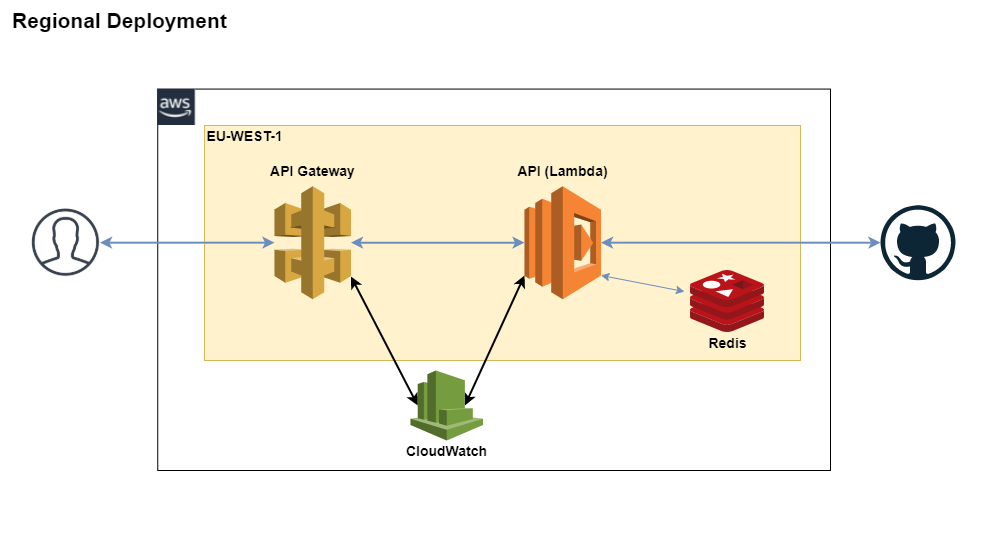

The diagram above was exported from draw.io. Its source (the exported page's mxGraphModel, read from the mxfile embedded in the PNG):
<mxGraphModel dx="1117" dy="637" grid="1" gridSize="10" guides="1" tooltips="1" connect="1" arrows="1" fold="1" page="1" pageScale="1" pageWidth="850" pageHeight="1100" math="0" shadow="0">
  <root>
    <mxCell id="0" />
    <mxCell id="1" parent="0" />
    <mxCell id="zAJDqzDhD1KUI_F-W-TA-44" value="" style="rounded=0;whiteSpace=wrap;html=1;shadow=0;glass=0;sketch=0;strokeWidth=1;align=left;noLabel=1;fontColor=none;fillColor=none;strokeColor=none;" parent="1" vertex="1">
      <mxGeometry width="980" height="550" as="geometry" />
    </mxCell>
    <mxCell id="zAJDqzDhD1KUI_F-W-TA-32" value="" style="rounded=0;arcSize=10;dashed=0;strokeWidth=1;shadow=0;glass=0;sketch=0;" parent="1" vertex="1">
      <mxGeometry x="157.25" y="88.57" width="672.75" height="381.43" as="geometry" />
    </mxCell>
    <mxCell id="zAJDqzDhD1KUI_F-W-TA-10" value="" style="shape=image;html=1;verticalAlign=top;verticalLabelPosition=bottom;labelBackgroundColor=#ffffff;imageAspect=0;aspect=fixed;image=https://cdn4.iconfinder.com/data/icons/linecon/512/photo-128.png;strokeWidth=2;fillColor=none;" parent="1" vertex="1">
      <mxGeometry x="31" y="207.93" width="68.5" height="68.5" as="geometry" />
    </mxCell>
    <mxCell id="zAJDqzDhD1KUI_F-W-TA-18" value="" style="rounded=0;whiteSpace=wrap;html=1;strokeWidth=1;glass=0;shadow=0;sketch=0;perimeterSpacing=0;fillColor=#fff2cc;strokeColor=#d6b656;" parent="1" vertex="1">
      <mxGeometry x="204" y="125" width="596" height="235" as="geometry" />
    </mxCell>
    <mxCell id="zAJDqzDhD1KUI_F-W-TA-2" value="" style="outlineConnect=0;dashed=0;verticalLabelPosition=bottom;verticalAlign=top;align=center;html=1;shape=mxgraph.aws3.api_gateway;fillColor=#D9A741;gradientColor=none;" parent="1" vertex="1">
      <mxGeometry x="274" y="185.71428571428572" width="76.5" height="112.92857142857142" as="geometry" />
    </mxCell>
    <mxCell id="zAJDqzDhD1KUI_F-W-TA-11" style="edgeStyle=orthogonalEdgeStyle;rounded=0;orthogonalLoop=1;jettySize=auto;html=1;exitX=0;exitY=0.5;exitDx=0;exitDy=0;exitPerimeter=0;fillColor=#dae8fc;strokeColor=#6c8ebf;startArrow=classic;startFill=1;strokeWidth=2;" parent="1" source="zAJDqzDhD1KUI_F-W-TA-4" target="zAJDqzDhD1KUI_F-W-TA-2" edge="1">
      <mxGeometry x="204" y="125" as="geometry" />
    </mxCell>
    <mxCell id="zAJDqzDhD1KUI_F-W-TA-41" style="edgeStyle=none;rounded=0;orthogonalLoop=1;jettySize=auto;html=1;exitX=1;exitY=0.5;exitDx=0;exitDy=0;exitPerimeter=0;startArrow=classic;startFill=1;strokeWidth=2;fillColor=#dae8fc;strokeColor=#6c8ebf;" parent="1" source="zAJDqzDhD1KUI_F-W-TA-4" target="zAJDqzDhD1KUI_F-W-TA-40" edge="1">
      <mxGeometry relative="1" as="geometry" />
    </mxCell>
    <mxCell id="d_0V2gy8aL-62UIeHGr0-3" style="rounded=0;orthogonalLoop=1;jettySize=auto;html=1;exitX=1;exitY=0.79;exitDx=0;exitDy=0;exitPerimeter=0;entryX=-0.082;entryY=0.34;entryDx=0;entryDy=0;entryPerimeter=0;startArrow=classic;startFill=1;fillColor=#dae8fc;strokeColor=#6c8ebf;" edge="1" parent="1" source="zAJDqzDhD1KUI_F-W-TA-4" target="d_0V2gy8aL-62UIeHGr0-1">
      <mxGeometry relative="1" as="geometry" />
    </mxCell>
    <mxCell id="d_0V2gy8aL-62UIeHGr0-4" style="edgeStyle=none;rounded=0;orthogonalLoop=1;jettySize=auto;html=1;exitX=0;exitY=0.79;exitDx=0;exitDy=0;exitPerimeter=0;entryX=0.75;entryY=0.5;entryDx=0;entryDy=0;entryPerimeter=0;startArrow=classic;startFill=1;strokeWidth=2;" edge="1" parent="1" source="zAJDqzDhD1KUI_F-W-TA-4" target="zAJDqzDhD1KUI_F-W-TA-45">
      <mxGeometry relative="1" as="geometry" />
    </mxCell>
    <mxCell id="zAJDqzDhD1KUI_F-W-TA-4" value="" style="outlineConnect=0;dashed=0;verticalLabelPosition=bottom;verticalAlign=top;align=center;html=1;shape=mxgraph.aws3.lambda;fillColor=#F58534;gradientColor=none;strokeWidth=2;" parent="1" vertex="1">
      <mxGeometry x="524" y="185.71428571428572" width="76.5" height="112.92857142857142" as="geometry" />
    </mxCell>
    <mxCell id="zAJDqzDhD1KUI_F-W-TA-6" value="&lt;font style=&quot;font-size: 14px&quot;&gt;API (Lambda)&lt;/font&gt;" style="text;html=1;align=center;verticalAlign=middle;resizable=0;points=[];autosize=1;fontStyle=1" parent="1" vertex="1">
      <mxGeometry x="507.25" y="160.00285714285712" width="110" height="20" as="geometry" />
    </mxCell>
    <mxCell id="zAJDqzDhD1KUI_F-W-TA-14" value="&lt;font style=&quot;font-size: 14px&quot;&gt;API Gateway&lt;/font&gt;" style="text;html=1;align=center;verticalAlign=middle;resizable=0;points=[];autosize=1;fontStyle=1" parent="1" vertex="1">
      <mxGeometry x="262.25" y="160.00285714285712" width="100" height="20" as="geometry" />
    </mxCell>
    <mxCell id="zAJDqzDhD1KUI_F-W-TA-19" value="&lt;font style=&quot;font-size: 14px&quot;&gt;EU-WEST-1&lt;/font&gt;" style="text;html=1;align=center;verticalAlign=middle;resizable=0;points=[];autosize=1;fontStyle=1" parent="1" vertex="1">
      <mxGeometry x="199" y="125.00142857142856" width="90" height="20" as="geometry" />
    </mxCell>
    <mxCell id="zAJDqzDhD1KUI_F-W-TA-35" value="&lt;b&gt;&lt;font style=&quot;font-size: 21px&quot;&gt;Regional Deployment&lt;/font&gt;&lt;/b&gt;" style="text;html=1;strokeColor=none;fillColor=none;align=left;verticalAlign=middle;whiteSpace=wrap;rounded=0;shadow=0;glass=0;sketch=0;" parent="1" vertex="1">
      <mxGeometry x="10" y="10" width="230" height="20" as="geometry" />
    </mxCell>
    <mxCell id="zAJDqzDhD1KUI_F-W-TA-39" value="" style="shape=image;verticalLabelPosition=bottom;labelBackgroundColor=#ffffff;verticalAlign=top;aspect=fixed;imageAspect=0;image=data:image/png,(base64 omitted: 2724 chars);" parent="1" vertex="1">
      <mxGeometry x="157.25" y="89" width="38" height="36" as="geometry" />
    </mxCell>
    <mxCell id="zAJDqzDhD1KUI_F-W-TA-29" style="edgeStyle=none;rounded=0;orthogonalLoop=1;jettySize=auto;html=1;exitX=1;exitY=0.5;exitDx=0;exitDy=0;startArrow=classic;startFill=1;strokeWidth=2;fillColor=#dae8fc;strokeColor=#6c8ebf;" parent="1" source="zAJDqzDhD1KUI_F-W-TA-10" target="zAJDqzDhD1KUI_F-W-TA-2" edge="1">
      <mxGeometry relative="1" as="geometry" />
    </mxCell>
    <mxCell id="zAJDqzDhD1KUI_F-W-TA-40" value="" style="dashed=0;outlineConnect=0;html=1;align=center;labelPosition=center;verticalLabelPosition=bottom;verticalAlign=top;shape=mxgraph.weblogos.github;rounded=0;shadow=0;glass=0;sketch=0;strokeWidth=1;fillColor=#ffffff;" parent="1" vertex="1">
      <mxGeometry x="880" y="204.68" width="75" height="75" as="geometry" />
    </mxCell>
    <mxCell id="zAJDqzDhD1KUI_F-W-TA-47" style="rounded=0;orthogonalLoop=1;jettySize=auto;html=1;entryX=1;entryY=0.8;entryDx=0;entryDy=0;entryPerimeter=0;startArrow=classic;startFill=1;strokeWidth=2;fontColor=none;exitX=0.1;exitY=0.5;exitDx=0;exitDy=0;exitPerimeter=0;" parent="1" source="zAJDqzDhD1KUI_F-W-TA-45" target="zAJDqzDhD1KUI_F-W-TA-2" edge="1">
      <mxGeometry relative="1" as="geometry" />
    </mxCell>
    <mxCell id="zAJDqzDhD1KUI_F-W-TA-45" value="" style="outlineConnect=0;dashed=0;verticalLabelPosition=bottom;verticalAlign=top;align=center;html=1;shape=mxgraph.aws3.cloudwatch;fillColor=#759C3E;gradientColor=none;rounded=0;shadow=0;glass=0;sketch=0;strokeWidth=1;fontColor=none;" parent="1" vertex="1">
      <mxGeometry x="410" y="370" width="72.5" height="70" as="geometry" />
    </mxCell>
    <mxCell id="zAJDqzDhD1KUI_F-W-TA-46" value="&lt;b&gt;&lt;font style=&quot;font-size: 14px&quot;&gt;CloudWatch&lt;/font&gt;&lt;/b&gt;" style="text;html=1;align=center;verticalAlign=middle;resizable=0;points=[];autosize=1;fontColor=none;" parent="1" vertex="1">
      <mxGeometry x="396.25" y="440" width="100" height="20" as="geometry" />
    </mxCell>
    <mxCell id="d_0V2gy8aL-62UIeHGr0-1" value="" style="aspect=fixed;html=1;points=[];align=center;image;fontSize=12;image=img/lib/mscae/Cache_Redis_Product.svg;" vertex="1" parent="1">
      <mxGeometry x="690" y="270" width="73.81" height="62" as="geometry" />
    </mxCell>
    <mxCell id="d_0V2gy8aL-62UIeHGr0-2" value="&lt;b&gt;&lt;font style=&quot;font-size: 14px&quot;&gt;Redis&lt;/font&gt;&lt;/b&gt;" style="text;html=1;align=center;verticalAlign=middle;resizable=0;points=[];autosize=1;" vertex="1" parent="1">
      <mxGeometry x="701.9" y="332" width="50" height="20" as="geometry" />
    </mxCell>
  </root>
</mxGraphModel>